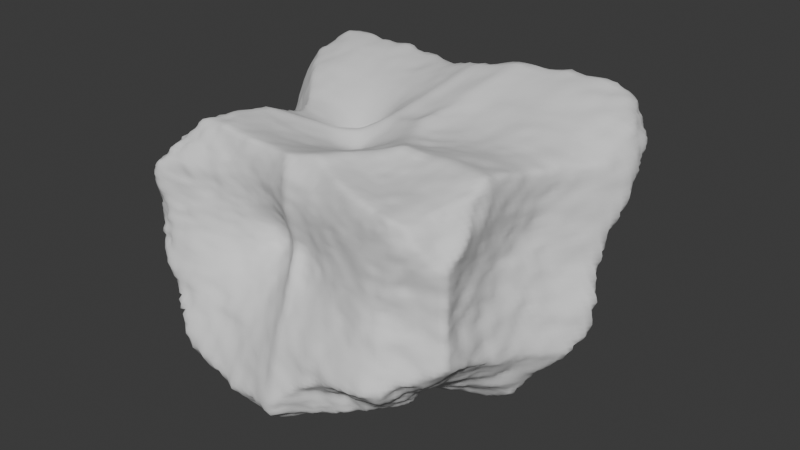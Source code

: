 # Source: PCG_Rock_ControlledVariation.blend  (saved by Blender 5.2.44; exported with 4.5.12 LTS)
import bpy
from mathutils import Matrix  # noqa: F401  (used for matrix-valued properties, if any)

bpy.ops.wm.read_factory_settings(use_empty=True)
scene = bpy.context.scene
scene.name = 'Scene'

# ---- collections
col_collection = bpy.data.collections.new('Collection'); scene.collection.children.link(col_collection)

# ---- node groups
ng_pcg_rock_nodes = bpy.data.node_groups.new('PCG Rock Nodes', 'GeometryNodeTree')
_s = ng_pcg_rock_nodes.interface.new_socket(name='geometry', in_out='OUTPUT', socket_type='NodeSocketGeometry')
_s = ng_pcg_rock_nodes.interface.new_socket(name='Geometry', in_out='INPUT', socket_type='NodeSocketGeometry')
_s = ng_pcg_rock_nodes.interface.new_socket(name='Rock Sub-Surf', in_out='INPUT', socket_type='NodeSocketInt')
_s.default_value = 4
_s.min_value = 0
_s.max_value = 6
_s = ng_pcg_rock_nodes.interface.new_socket(name='Detail Sub-Surf', in_out='INPUT', socket_type='NodeSocketInt')
_s.default_value = 1
_s.min_value = 0
_s.max_value = 6
_s = ng_pcg_rock_nodes.interface.new_socket(name='Random Shape', in_out='INPUT', socket_type='NodeSocketFloat')
_s.subtype = 'FACTOR'
_s.min_value = 0.0
_s.max_value = 1.0
_s = ng_pcg_rock_nodes.interface.new_socket(name='Rock Edge Size', in_out='INPUT', socket_type='NodeSocketFloat')
_s.default_value = 5.0
_s.min_value = -1000.0
_s.max_value = 1000.0
_s = ng_pcg_rock_nodes.interface.new_socket(name='Edge Crease', in_out='INPUT', socket_type='NodeSocketFloat')
_s.subtype = 'FACTOR'
_s.min_value = 0.0
_s.max_value = 1.0
_s = ng_pcg_rock_nodes.interface.new_socket(name='Edge Smoothness', in_out='INPUT', socket_type='NodeSocketFloat')
_s.subtype = 'FACTOR'
_s.default_value = 1.0
_s.min_value = 0.0
_s.max_value = 1.0
_s = ng_pcg_rock_nodes.interface.new_socket(name='Rock Scale', in_out='INPUT', socket_type='NodeSocketVector')
_s.subtype = 'XYZ'
_s.default_value = (1.0, 1.0, 1.0)
_s = ng_pcg_rock_nodes.interface.new_socket(name='Detail Randomize', in_out='INPUT', socket_type='NodeSocketFloat')
_s.min_value = -1000.0
_s.max_value = 1000.0
_s = ng_pcg_rock_nodes.interface.new_socket(name='Detail Scale', in_out='INPUT', socket_type='NodeSocketFloat')
_s.default_value = 5.0
_s.min_value = -1000.0
_s.max_value = 1000.0
_s.description = 'Scale of the base noise octave'
_s = ng_pcg_rock_nodes.interface.new_socket(name='Noise Detail', in_out='INPUT', socket_type='NodeSocketFloat')
_s.default_value = 2.0
_s.min_value = 0.0
_s.max_value = 15.0
_s.description = 'The number of noise octaves. Higher values give more detailed noise but increase render time'
_s = ng_pcg_rock_nodes.interface.new_socket(name='Roughness', in_out='INPUT', socket_type='NodeSocketFloat')
_s.subtype = 'FACTOR'
_s.default_value = 0.5
_s.min_value = 0.0
_s.max_value = 1.0
_s.description = 'Blend factor between an octave and its previous one. A value of zero corresponds to zero detail'
_s = ng_pcg_rock_nodes.interface.new_socket(name='Distortion', in_out='INPUT', socket_type='NodeSocketFloat')
_s.min_value = -1000.0
_s.max_value = 1000.0
_s.description = 'Amount of distortion'
ng_pcg_rock_nodes.is_modifier = True
_N = ng_pcg_rock_nodes.nodes; _L = ng_pcg_rock_nodes.links
n0 = _N.new('NodeGroupInput'); n0.name = 'Group Input'; n0.location = (-686, -4)
n1 = _N.new('NodeGroupOutput'); n1.name = 'Group Output'; n1.location = (2034, 2)
n2 = _N.new('GeometryNodeSubdivisionSurface'); n2.name = 'Subdivision Surface'; n2.location = (-503, -5)
n2.width = 160
n3 = _N.new('GeometryNodeTransform'); n3.name = 'Transform Geometry'; n3.location = (-287, -5)
n3.width = 160
n4 = _N.new('GeometryNodeSubdivisionSurface'); n4.name = 'Subdivision Surface.001'; n4.location = (32, -39)
n4.width = 160
n5 = _N.new('GeometryNodeSetPosition'); n5.name = 'Set Position'; n5.location = (692, -36)
n6 = _N.new('GeometryNodeInputPosition'); n6.name = 'Position'; n6.location = (49, -264)
n7 = _N.new('ShaderNodeVectorMath'); n7.name = 'Vector Math'; n7.location = (410, -215)
n7.operation = 'MULTIPLY'
n8 = _N.new('ShaderNodeTexVoronoi'); n8.name = 'Voronoi Texture'; n8.location = (30, -334)
n8.width = 160
n8.voronoi_dimensions = '4D'
n8.feature = 'SMOOTH_F1'
n9 = _N.new('ShaderNodeMapRange'); n9.name = 'Map Range'; n9.location = (231, -330)
n9.inputs[1].default_value = -0.24
n9.inputs[2].default_value = 0.91
n9.inputs[3].default_value = 0.22
n10 = _N.new('NodeFrame'); n10.name = 'Frame'; n10.location = (-93, 34)
n10.label = 'Base Shape'
n10.width = 862
n11 = _N.new('GeometryNodeSetPosition'); n11.name = 'Set Position.001'; n11.location = (692, -36)
n12 = _N.new('GeometryNodeInputPosition'); n12.name = 'Position.001'; n12.location = (52, -265)
n13 = _N.new('ShaderNodeVectorMath'); n13.name = 'Vector Math.001'; n13.location = (413, -216)
n13.operation = 'MULTIPLY'
n14 = _N.new('ShaderNodeTexNoise'); n14.name = 'Noise Texture'; n14.location = (30, -330)
n14.width = 160
n14.noise_dimensions = '4D'
n14.inputs[5].default_value = 2.5
n15 = _N.new('GeometryNodeSetShadeSmooth'); n15.name = 'Set Shade Smooth'; n15.location = (1855, 26)
n16 = _N.new('NodeFrame'); n16.name = 'Frame.001'; n16.location = (982, 35)
n16.label = 'Extra Detail'
n16.width = 862
n4.parent = n10
n5.parent = n10
n6.parent = n10
n7.parent = n10
n8.parent = n10
n9.parent = n10
n11.parent = n16
n12.parent = n16
n13.parent = n16
n14.parent = n16
_L.new(n0.outputs[0], n2.inputs[0])
_L.new(n2.outputs[0], n3.inputs[0])
_L.new(n0.outputs[1], n2.inputs[1])
_L.new(n3.outputs[0], n4.inputs[0])
_L.new(n0.outputs[2], n4.inputs[1])
_L.new(n4.outputs[0], n5.inputs[0])
_L.new(n6.outputs[0], n7.inputs[0])
_L.new(n7.outputs[0], n5.inputs[2])
_L.new(n9.outputs[0], n7.inputs[1])
_L.new(n8.outputs[0], n9.inputs[0])
_L.new(n12.outputs[0], n13.inputs[0])
_L.new(n13.outputs[0], n11.inputs[2])
_L.new(n5.outputs[0], n11.inputs[0])
_L.new(n15.outputs[0], n1.inputs[0])
_L.new(n14.outputs[0], n13.inputs[1])
_L.new(n11.outputs[0], n15.inputs[0])
_L.new(n0.outputs[3], n8.inputs[1])
_L.new(n0.outputs[4], n8.inputs[2])
_L.new(n0.outputs[5], n2.inputs[2])
_L.new(n0.outputs[6], n8.inputs[6])
_L.new(n0.outputs[7], n3.inputs[3])
_L.new(n0.outputs[8], n14.inputs[1])
_L.new(n0.outputs[9], n14.inputs[2])
_L.new(n0.outputs[10], n14.inputs[3])
_L.new(n0.outputs[11], n14.inputs[4])
_L.new(n0.outputs[12], n14.inputs[8])
n1.is_active_output = True

# ---- world
world_world = bpy.data.worlds.new('World'); scene.world = world_world
world_world.use_nodes = True; world_world.node_tree.nodes.clear()
_N = world_world.node_tree.nodes; _L = world_world.node_tree.links
n0 = _N.new('ShaderNodeOutputWorld'); n0.name = 'World Output'; n0.location = (200, 100)
n1 = _N.new('ShaderNodeBackground'); n1.name = 'Background'; n1.location = (-200, 100)
n1.inputs[0].default_value = (0.05088, 0.05088, 0.05088, 1.0)
_L.new(n1.outputs[0], n0.inputs[0])
n0.is_active_output = True
world_world.color = (0.05088, 0.05088, 0.05088)
world_world.sun_shadow_jitter_overblur = 0.0

# ---- meshes
me_cube_001 = bpy.data.meshes.new('Cube.001')
me_cube_001.from_pydata([(-1.0, -1.0, -1.0), (-1.0, -1.0, 1.0), (-1.0, 1.0, -1.0), (-1.0, 1.0, 1.0), (1.0, -1.0, -1.0), (1.0, -1.0, 1.0), (1.0, 1.0, -1.0), (1.0, 1.0, 1.0)], [], [(0, 1, 3, 2), (2, 3, 7, 6), (6, 7, 5, 4), (4, 5, 1, 0), (2, 6, 4, 0), (7, 3, 1, 5)])
_uv = me_cube_001.uv_layers.new(name='UVMap')
_uv.uv.foreach_set('vector', [0.375, 0.0, 0.625, 0.0, 0.625, 0.25, 0.375, 0.25, 0.375, 0.25, 0.625, 0.25, 0.625, 0.5, 0.375, 0.5, 0.375, 0.5, 0.625, 0.5, 0.625, 0.75, 0.375, 0.75, 0.375, 0.75, 0.625, 0.75, 0.625, 1.0, 0.375, 1.0, 0.125, 0.5, 0.375, 0.5, 0.375, 0.75, 0.125, 0.75, 0.625, 0.5, 0.875, 0.5, 0.875, 0.75, 0.625, 0.75])
me_cube_001.update()

# ---- objects
ob_cube = bpy.data.objects.new('Cube', me_cube_001)

# ---- transforms, parenting, visibility, modifiers, constraints
ob_cube.location = (0.0, 0.0, 0.0)
_m = ob_cube.modifiers.new('GeometryNodes', 'NODES')
_m.node_group = ng_pcg_rock_nodes
_gi = [s.identifier for s in ng_pcg_rock_nodes.interface.items_tree if s.item_type == 'SOCKET' and s.in_out == 'INPUT']
_m[_gi[2]] = 2  # 'Detail Sub-Surf'
_m[_gi[3]] = 1.0  # 'Random Shape'
_m[_gi[4]] = 1.24  # 'Rock Edge Size'
_m[_gi[5]] = 0.3385  # 'Edge Crease'
_m[_gi[6]] = 0.0  # 'Edge Smoothness'
_m[_gi[7]] = (1.0, 1.0, 0.7)  # 'Rock Scale'
_m[_gi[9]] = 0.14  # 'Detail Scale'
_m[_gi[10]] = 15.0  # 'Noise Detail'
_m[_gi[12]] = 0.14  # 'Distortion'

# ---- collection membership
col_collection.objects.link(ob_cube)

# ---- scene / render settings (as saved in the file)
scene.frame_start = 1; scene.frame_end = 250; scene.frame_set(1)
scene.render.engine = 'BLENDER_EEVEE_NEXT'
scene.render.bake_bias = 0.0
scene.render.bake_samples = 0
scene.render.compositor_device = 'GPU'
scene.eevee.use_volume_custom_range = False
scene.eevee.fast_gi_thickness_near = 0.1
scene.eevee.fast_gi_thickness_far = 0.0
scene.eevee.ray_tracing_options.screen_trace_thickness = 0.1
bpy.context.view_layer.update()

# ---- added for rendering (the .blend has no active camera and no usable light): camera, sun
cam_auto = bpy.data.cameras.new('AutoCamera')
cam_auto.lens = 50.0
cam_auto.sensor_width = 36.0
cam_auto.clip_end = 1000.0
ob_auto_camera = bpy.data.objects.new('AutoCamera', cam_auto)
scene.collection.objects.link(ob_auto_camera)
ob_auto_camera.location = (1.60612, -1.7994, 1.22656)
ob_auto_camera.rotation_euler = (1.09748, -7.21219e-08, 0.694738)
scene.camera = ob_auto_camera
light_auto_sun = bpy.data.lights.new('AutoSun', 'SUN')
light_auto_sun.energy = 3.0
light_auto_sun.angle = 0.0523599
ob_auto_sun = bpy.data.objects.new('AutoSun', light_auto_sun)
scene.collection.objects.link(ob_auto_sun)
ob_auto_sun.rotation_euler = (0.872665, 0.174533, 0.523599)
bpy.context.view_layer.update()
